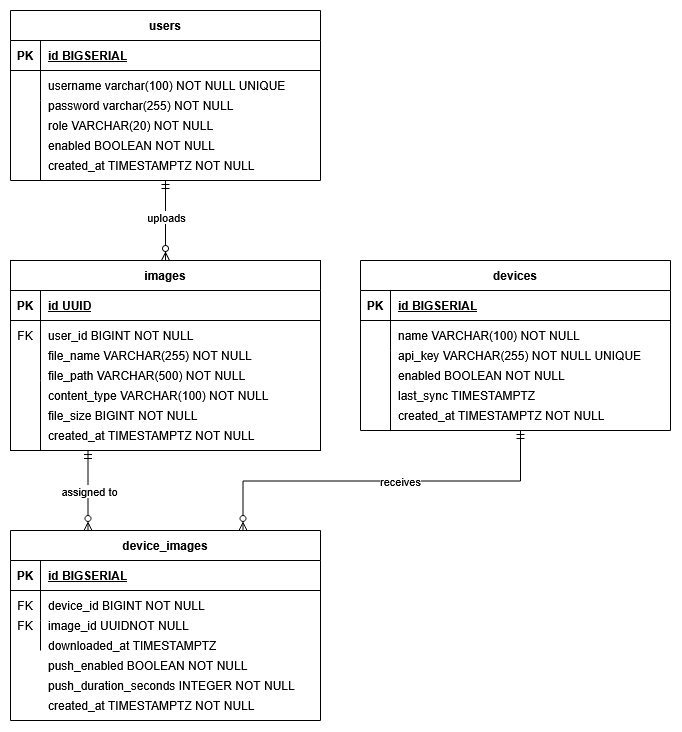

The diagram above was exported from draw.io. Its source (the exported page's mxGraphModel, read from the mxfile embedded in the PNG):
<mxGraphModel dx="1704" dy="907" grid="1" gridSize="10" guides="1" tooltips="1" connect="1" arrows="1" fold="1" page="1" pageScale="1" pageWidth="850" pageHeight="1100" math="0" shadow="0" extFonts="Permanent Marker^https://fonts.googleapis.com/css?family=Permanent+Marker">
  <root>
    <mxCell id="0" />
    <mxCell id="1" parent="0" />
    <mxCell id="E58P2RHJbbROCiYRXlcB-14" edge="1" parent="1" source="C-vyLk0tnHw3VtMMgP7b-2" style="edgeStyle=orthogonalEdgeStyle;rounded=0;orthogonalLoop=1;jettySize=auto;html=1;startArrow=ERzeroToMany;startFill=0;endArrow=ERmandOne;endFill=0;">
      <mxGeometry relative="1" as="geometry">
        <mxPoint x="215" y="290" as="targetPoint" />
      </mxGeometry>
    </mxCell>
    <mxCell id="E58P2RHJbbROCiYRXlcB-15" connectable="0" parent="E58P2RHJbbROCiYRXlcB-14" style="edgeLabel;html=1;align=center;verticalAlign=middle;resizable=0;points=[];" value="uploads" vertex="1">
      <mxGeometry relative="1" x="0.0893" as="geometry">
        <mxPoint as="offset" />
      </mxGeometry>
    </mxCell>
    <mxCell id="C-vyLk0tnHw3VtMMgP7b-2" parent="1" style="shape=table;startSize=30;container=1;collapsible=1;childLayout=tableLayout;fixedRows=1;rowLines=0;fontStyle=1;align=center;resizeLast=1;" value="images" vertex="1">
      <mxGeometry height="190" width="310" x="60" y="370" as="geometry" />
    </mxCell>
    <mxCell id="C-vyLk0tnHw3VtMMgP7b-3" parent="C-vyLk0tnHw3VtMMgP7b-2" style="shape=partialRectangle;collapsible=0;dropTarget=0;pointerEvents=0;fillColor=none;points=[[0,0.5],[1,0.5]];portConstraint=eastwest;top=0;left=0;right=0;bottom=1;" value="" vertex="1">
      <mxGeometry height="30" width="310" y="30" as="geometry" />
    </mxCell>
    <mxCell id="C-vyLk0tnHw3VtMMgP7b-4" parent="C-vyLk0tnHw3VtMMgP7b-3" style="shape=partialRectangle;overflow=hidden;connectable=0;fillColor=none;top=0;left=0;bottom=0;right=0;fontStyle=1;" value="PK" vertex="1">
      <mxGeometry height="30" width="30" as="geometry">
        <mxRectangle height="30" width="30" as="alternateBounds" />
      </mxGeometry>
    </mxCell>
    <mxCell id="C-vyLk0tnHw3VtMMgP7b-5" parent="C-vyLk0tnHw3VtMMgP7b-3" style="shape=partialRectangle;overflow=hidden;connectable=0;fillColor=none;top=0;left=0;bottom=0;right=0;align=left;spacingLeft=6;fontStyle=5;" value="id UUID" vertex="1">
      <mxGeometry height="30" width="280" x="30" as="geometry">
        <mxRectangle height="30" width="280" as="alternateBounds" />
      </mxGeometry>
    </mxCell>
    <mxCell id="C-vyLk0tnHw3VtMMgP7b-6" parent="C-vyLk0tnHw3VtMMgP7b-2" style="shape=partialRectangle;collapsible=0;dropTarget=0;pointerEvents=0;fillColor=none;points=[[0,0.5],[1,0.5]];portConstraint=eastwest;top=0;left=0;right=0;bottom=0;" value="" vertex="1">
      <mxGeometry height="30" width="310" y="60" as="geometry" />
    </mxCell>
    <mxCell id="C-vyLk0tnHw3VtMMgP7b-7" parent="C-vyLk0tnHw3VtMMgP7b-6" style="shape=partialRectangle;overflow=hidden;connectable=0;fillColor=none;top=0;left=0;bottom=0;right=0;" value="FK" vertex="1">
      <mxGeometry height="30" width="30" as="geometry">
        <mxRectangle height="30" width="30" as="alternateBounds" />
      </mxGeometry>
    </mxCell>
    <mxCell id="C-vyLk0tnHw3VtMMgP7b-8" parent="C-vyLk0tnHw3VtMMgP7b-6" style="shape=partialRectangle;overflow=hidden;connectable=0;fillColor=none;top=0;left=0;bottom=0;right=0;align=left;spacingLeft=6;" value="user_id BIGINT NOT NULL" vertex="1">
      <mxGeometry height="30" width="280" x="30" as="geometry">
        <mxRectangle height="30" width="280" as="alternateBounds" />
      </mxGeometry>
    </mxCell>
    <mxCell id="C-vyLk0tnHw3VtMMgP7b-9" parent="C-vyLk0tnHw3VtMMgP7b-2" style="shape=partialRectangle;collapsible=0;dropTarget=0;pointerEvents=0;fillColor=none;points=[[0,0.5],[1,0.5]];portConstraint=eastwest;top=0;left=0;right=0;bottom=0;" value="" vertex="1">
      <mxGeometry height="30" width="310" y="90" as="geometry" />
    </mxCell>
    <mxCell id="C-vyLk0tnHw3VtMMgP7b-10" parent="C-vyLk0tnHw3VtMMgP7b-9" style="shape=partialRectangle;overflow=hidden;connectable=0;fillColor=none;top=0;left=0;bottom=0;right=0;" value="" vertex="1">
      <mxGeometry height="30" width="30" as="geometry">
        <mxRectangle height="30" width="30" as="alternateBounds" />
      </mxGeometry>
    </mxCell>
    <mxCell id="C-vyLk0tnHw3VtMMgP7b-11" parent="C-vyLk0tnHw3VtMMgP7b-9" style="shape=partialRectangle;overflow=hidden;connectable=0;fillColor=none;top=0;left=0;bottom=0;right=0;align=left;spacingLeft=6;" value="" vertex="1">
      <mxGeometry height="30" width="280" x="30" as="geometry">
        <mxRectangle height="30" width="280" as="alternateBounds" />
      </mxGeometry>
    </mxCell>
    <mxCell id="C-vyLk0tnHw3VtMMgP7b-13" parent="1" style="shape=table;startSize=30;container=1;collapsible=1;childLayout=tableLayout;fixedRows=1;rowLines=0;fontStyle=1;align=center;resizeLast=1;" value="devices" vertex="1">
      <mxGeometry height="170" width="310" x="410" y="370" as="geometry" />
    </mxCell>
    <mxCell id="C-vyLk0tnHw3VtMMgP7b-14" parent="C-vyLk0tnHw3VtMMgP7b-13" style="shape=partialRectangle;collapsible=0;dropTarget=0;pointerEvents=0;fillColor=none;points=[[0,0.5],[1,0.5]];portConstraint=eastwest;top=0;left=0;right=0;bottom=1;" value="" vertex="1">
      <mxGeometry height="30" width="310" y="30" as="geometry" />
    </mxCell>
    <mxCell id="C-vyLk0tnHw3VtMMgP7b-15" parent="C-vyLk0tnHw3VtMMgP7b-14" style="shape=partialRectangle;overflow=hidden;connectable=0;fillColor=none;top=0;left=0;bottom=0;right=0;fontStyle=1;" value="PK" vertex="1">
      <mxGeometry height="30" width="30" as="geometry">
        <mxRectangle height="30" width="30" as="alternateBounds" />
      </mxGeometry>
    </mxCell>
    <mxCell id="C-vyLk0tnHw3VtMMgP7b-16" parent="C-vyLk0tnHw3VtMMgP7b-14" style="shape=partialRectangle;overflow=hidden;connectable=0;fillColor=none;top=0;left=0;bottom=0;right=0;align=left;spacingLeft=6;fontStyle=5;" value="id BIGSERIAL" vertex="1">
      <mxGeometry height="30" width="280" x="30" as="geometry">
        <mxRectangle height="30" width="280" as="alternateBounds" />
      </mxGeometry>
    </mxCell>
    <mxCell id="C-vyLk0tnHw3VtMMgP7b-17" parent="C-vyLk0tnHw3VtMMgP7b-13" style="shape=partialRectangle;collapsible=0;dropTarget=0;pointerEvents=0;fillColor=none;points=[[0,0.5],[1,0.5]];portConstraint=eastwest;top=0;left=0;right=0;bottom=0;" value="" vertex="1">
      <mxGeometry height="30" width="310" y="60" as="geometry" />
    </mxCell>
    <mxCell id="C-vyLk0tnHw3VtMMgP7b-18" parent="C-vyLk0tnHw3VtMMgP7b-17" style="shape=partialRectangle;overflow=hidden;connectable=0;fillColor=none;top=0;left=0;bottom=0;right=0;" value="" vertex="1">
      <mxGeometry height="30" width="30" as="geometry">
        <mxRectangle height="30" width="30" as="alternateBounds" />
      </mxGeometry>
    </mxCell>
    <mxCell id="C-vyLk0tnHw3VtMMgP7b-19" parent="C-vyLk0tnHw3VtMMgP7b-17" style="shape=partialRectangle;overflow=hidden;connectable=0;fillColor=none;top=0;left=0;bottom=0;right=0;align=left;spacingLeft=6;" value="name VARCHAR(100) NOT NULL" vertex="1">
      <mxGeometry height="30" width="280" x="30" as="geometry">
        <mxRectangle height="30" width="280" as="alternateBounds" />
      </mxGeometry>
    </mxCell>
    <mxCell id="C-vyLk0tnHw3VtMMgP7b-23" parent="1" style="shape=table;startSize=30;container=1;collapsible=1;childLayout=tableLayout;fixedRows=1;rowLines=0;fontStyle=1;align=center;resizeLast=1;" value="users" vertex="1">
      <mxGeometry height="170" width="310" x="60" y="120" as="geometry" />
    </mxCell>
    <mxCell id="C-vyLk0tnHw3VtMMgP7b-24" parent="C-vyLk0tnHw3VtMMgP7b-23" style="shape=partialRectangle;collapsible=0;dropTarget=0;pointerEvents=0;fillColor=none;points=[[0,0.5],[1,0.5]];portConstraint=eastwest;top=0;left=0;right=0;bottom=1;" value="" vertex="1">
      <mxGeometry height="30" width="310" y="30" as="geometry" />
    </mxCell>
    <mxCell id="C-vyLk0tnHw3VtMMgP7b-25" parent="C-vyLk0tnHw3VtMMgP7b-24" style="shape=partialRectangle;overflow=hidden;connectable=0;fillColor=none;top=0;left=0;bottom=0;right=0;fontStyle=1;" value="PK" vertex="1">
      <mxGeometry height="30" width="30" as="geometry">
        <mxRectangle height="30" width="30" as="alternateBounds" />
      </mxGeometry>
    </mxCell>
    <mxCell id="C-vyLk0tnHw3VtMMgP7b-26" parent="C-vyLk0tnHw3VtMMgP7b-24" style="shape=partialRectangle;overflow=hidden;connectable=0;fillColor=none;top=0;left=0;bottom=0;right=0;align=left;spacingLeft=6;fontStyle=5;" value="id BIGSERIAL" vertex="1">
      <mxGeometry height="30" width="280" x="30" as="geometry">
        <mxRectangle height="30" width="280" as="alternateBounds" />
      </mxGeometry>
    </mxCell>
    <mxCell id="C-vyLk0tnHw3VtMMgP7b-27" parent="C-vyLk0tnHw3VtMMgP7b-23" style="shape=partialRectangle;collapsible=0;dropTarget=0;pointerEvents=0;fillColor=none;points=[[0,0.5],[1,0.5]];portConstraint=eastwest;top=0;left=0;right=0;bottom=0;" value="" vertex="1">
      <mxGeometry height="30" width="310" y="60" as="geometry" />
    </mxCell>
    <mxCell id="C-vyLk0tnHw3VtMMgP7b-28" parent="C-vyLk0tnHw3VtMMgP7b-27" style="shape=partialRectangle;overflow=hidden;connectable=0;fillColor=none;top=0;left=0;bottom=0;right=0;" value="" vertex="1">
      <mxGeometry height="30" width="30" as="geometry">
        <mxRectangle height="30" width="30" as="alternateBounds" />
      </mxGeometry>
    </mxCell>
    <mxCell id="C-vyLk0tnHw3VtMMgP7b-29" parent="C-vyLk0tnHw3VtMMgP7b-27" style="shape=partialRectangle;overflow=hidden;connectable=0;fillColor=none;top=0;left=0;bottom=0;right=0;align=left;spacingLeft=6;" value="username varchar(100) NOT NULL UNIQUE" vertex="1">
      <mxGeometry height="30" width="280" x="30" as="geometry">
        <mxRectangle height="30" width="280" as="alternateBounds" />
      </mxGeometry>
    </mxCell>
    <mxCell id="E58P2RHJbbROCiYRXlcB-1" parent="1" style="shape=partialRectangle;overflow=hidden;connectable=0;fillColor=none;top=0;left=0;bottom=0;right=0;align=left;spacingLeft=6;" value="password varchar(255) NOT NULL" vertex="1">
      <mxGeometry height="30" width="280" x="90" y="200" as="geometry">
        <mxRectangle height="30" width="280" as="alternateBounds" />
      </mxGeometry>
    </mxCell>
    <mxCell id="E58P2RHJbbROCiYRXlcB-2" parent="1" style="shape=partialRectangle;overflow=hidden;connectable=0;fillColor=none;top=0;left=0;bottom=0;right=0;" value="" vertex="1">
      <mxGeometry height="30" width="30" x="60" y="210" as="geometry">
        <mxRectangle height="30" width="30" as="alternateBounds" />
      </mxGeometry>
    </mxCell>
    <mxCell id="E58P2RHJbbROCiYRXlcB-10" parent="1" style="shape=partialRectangle;overflow=hidden;connectable=0;fillColor=none;top=0;left=0;bottom=0;right=0;align=left;spacingLeft=6;" value="role VARCHAR(20) NOT NULL" vertex="1">
      <mxGeometry height="30" width="280" x="90" y="220" as="geometry">
        <mxRectangle height="30" width="280" as="alternateBounds" />
      </mxGeometry>
    </mxCell>
    <mxCell id="E58P2RHJbbROCiYRXlcB-11" parent="1" style="shape=partialRectangle;overflow=hidden;connectable=0;fillColor=none;top=0;left=0;bottom=0;right=0;align=left;spacingLeft=6;" value="enabled BOOLEAN NOT NULL" vertex="1">
      <mxGeometry height="30" width="280" x="90" y="240" as="geometry">
        <mxRectangle height="30" width="280" as="alternateBounds" />
      </mxGeometry>
    </mxCell>
    <mxCell id="E58P2RHJbbROCiYRXlcB-12" parent="1" style="shape=partialRectangle;overflow=hidden;connectable=0;fillColor=none;top=0;left=0;bottom=0;right=0;align=left;spacingLeft=6;" value="created_at TIMESTAMPTZ NOT NULL" vertex="1">
      <mxGeometry height="30" width="280" x="90" y="260" as="geometry">
        <mxRectangle height="30" width="280" as="alternateBounds" />
      </mxGeometry>
    </mxCell>
    <mxCell id="E58P2RHJbbROCiYRXlcB-13" edge="1" parent="1" style="endArrow=none;html=1;rounded=0;" value="">
      <mxGeometry height="50" relative="1" width="50" as="geometry">
        <mxPoint x="90" y="290" as="sourcePoint" />
        <mxPoint x="90" y="210" as="targetPoint" />
      </mxGeometry>
    </mxCell>
    <mxCell id="E58P2RHJbbROCiYRXlcB-16" parent="1" style="shape=partialRectangle;overflow=hidden;connectable=0;fillColor=none;top=0;left=0;bottom=0;right=0;align=left;spacingLeft=6;" value="file_name VARCHAR(255) NOT NULL" vertex="1">
      <mxGeometry height="30" width="280" x="90" y="450" as="geometry">
        <mxRectangle height="30" width="280" as="alternateBounds" />
      </mxGeometry>
    </mxCell>
    <mxCell id="E58P2RHJbbROCiYRXlcB-17" parent="1" style="shape=partialRectangle;overflow=hidden;connectable=0;fillColor=none;top=0;left=0;bottom=0;right=0;align=left;spacingLeft=6;" value="file_path VARCHAR(500) NOT NULL" vertex="1">
      <mxGeometry height="30" width="280" x="90" y="470" as="geometry">
        <mxRectangle height="30" width="280" as="alternateBounds" />
      </mxGeometry>
    </mxCell>
    <mxCell id="E58P2RHJbbROCiYRXlcB-18" parent="1" style="shape=partialRectangle;overflow=hidden;connectable=0;fillColor=none;top=0;left=0;bottom=0;right=0;align=left;spacingLeft=6;" value="content_type VARCHAR(100) NOT NULL" vertex="1">
      <mxGeometry height="30" width="280" x="90" y="490" as="geometry">
        <mxRectangle height="30" width="280" as="alternateBounds" />
      </mxGeometry>
    </mxCell>
    <mxCell id="E58P2RHJbbROCiYRXlcB-19" parent="1" style="shape=partialRectangle;overflow=hidden;connectable=0;fillColor=none;top=0;left=0;bottom=0;right=0;align=left;spacingLeft=6;" value="file_size BIGINT NOT NULL" vertex="1">
      <mxGeometry height="30" width="280" x="90" y="510" as="geometry">
        <mxRectangle height="30" width="280" as="alternateBounds" />
      </mxGeometry>
    </mxCell>
    <mxCell id="E58P2RHJbbROCiYRXlcB-20" parent="1" style="shape=partialRectangle;overflow=hidden;connectable=0;fillColor=none;top=0;left=0;bottom=0;right=0;align=left;spacingLeft=6;" value="created_at TIMESTAMPTZ NOT NULL" vertex="1">
      <mxGeometry height="30" width="280" x="90" y="530" as="geometry">
        <mxRectangle height="30" width="280" as="alternateBounds" />
      </mxGeometry>
    </mxCell>
    <mxCell id="E58P2RHJbbROCiYRXlcB-21" edge="1" parent="1" style="endArrow=none;html=1;rounded=0;" value="">
      <mxGeometry height="50" relative="1" width="50" as="geometry">
        <mxPoint x="90" y="560" as="sourcePoint" />
        <mxPoint x="90" y="490" as="targetPoint" />
      </mxGeometry>
    </mxCell>
    <mxCell id="E58P2RHJbbROCiYRXlcB-22" parent="1" style="shape=partialRectangle;overflow=hidden;connectable=0;fillColor=none;top=0;left=0;bottom=0;right=0;align=left;spacingLeft=6;" value="api_key VARCHAR(255) NOT NULL UNIQUE" vertex="1">
      <mxGeometry height="30" width="280" x="440" y="450" as="geometry">
        <mxRectangle height="30" width="280" as="alternateBounds" />
      </mxGeometry>
    </mxCell>
    <mxCell id="E58P2RHJbbROCiYRXlcB-23" parent="1" style="shape=partialRectangle;overflow=hidden;connectable=0;fillColor=none;top=0;left=0;bottom=0;right=0;align=left;spacingLeft=6;" value="enabled BOOLEAN NOT NULL" vertex="1">
      <mxGeometry height="30" width="280" x="440" y="470" as="geometry">
        <mxRectangle height="30" width="280" as="alternateBounds" />
      </mxGeometry>
    </mxCell>
    <mxCell id="E58P2RHJbbROCiYRXlcB-24" parent="1" style="shape=partialRectangle;overflow=hidden;connectable=0;fillColor=none;top=0;left=0;bottom=0;right=0;align=left;spacingLeft=6;" value="last_sync TIMESTAMPTZ" vertex="1">
      <mxGeometry height="30" width="280" x="440" y="490" as="geometry">
        <mxRectangle height="30" width="280" as="alternateBounds" />
      </mxGeometry>
    </mxCell>
    <mxCell id="E58P2RHJbbROCiYRXlcB-25" parent="1" style="shape=partialRectangle;overflow=hidden;connectable=0;fillColor=none;top=0;left=0;bottom=0;right=0;align=left;spacingLeft=6;" value="created_at TIMESTAMPTZ NOT NULL" vertex="1">
      <mxGeometry height="30" width="280" x="440" y="510" as="geometry">
        <mxRectangle height="30" width="280" as="alternateBounds" />
      </mxGeometry>
    </mxCell>
    <mxCell id="E58P2RHJbbROCiYRXlcB-26" edge="1" parent="1" style="endArrow=none;html=1;rounded=0;" value="">
      <mxGeometry height="50" relative="1" width="50" as="geometry">
        <mxPoint x="440" y="540" as="sourcePoint" />
        <mxPoint x="440" y="460" as="targetPoint" />
      </mxGeometry>
    </mxCell>
    <mxCell id="E58P2RHJbbROCiYRXlcB-27" parent="1" style="shape=table;startSize=30;container=1;collapsible=1;childLayout=tableLayout;fixedRows=1;rowLines=0;fontStyle=1;align=center;resizeLast=1;" value="device_images" vertex="1">
      <mxGeometry height="190" width="310" x="60" y="640" as="geometry" />
    </mxCell>
    <mxCell id="E58P2RHJbbROCiYRXlcB-28" parent="E58P2RHJbbROCiYRXlcB-27" style="shape=partialRectangle;collapsible=0;dropTarget=0;pointerEvents=0;fillColor=none;points=[[0,0.5],[1,0.5]];portConstraint=eastwest;top=0;left=0;right=0;bottom=1;" value="" vertex="1">
      <mxGeometry height="30" width="310" y="30" as="geometry" />
    </mxCell>
    <mxCell id="E58P2RHJbbROCiYRXlcB-29" parent="E58P2RHJbbROCiYRXlcB-28" style="shape=partialRectangle;overflow=hidden;connectable=0;fillColor=none;top=0;left=0;bottom=0;right=0;fontStyle=1;" value="PK" vertex="1">
      <mxGeometry height="30" width="30" as="geometry">
        <mxRectangle height="30" width="30" as="alternateBounds" />
      </mxGeometry>
    </mxCell>
    <mxCell id="E58P2RHJbbROCiYRXlcB-30" parent="E58P2RHJbbROCiYRXlcB-28" style="shape=partialRectangle;overflow=hidden;connectable=0;fillColor=none;top=0;left=0;bottom=0;right=0;align=left;spacingLeft=6;fontStyle=5;" value="id BIGSERIAL" vertex="1">
      <mxGeometry height="30" width="280" x="30" as="geometry">
        <mxRectangle height="30" width="280" as="alternateBounds" />
      </mxGeometry>
    </mxCell>
    <mxCell id="E58P2RHJbbROCiYRXlcB-31" parent="E58P2RHJbbROCiYRXlcB-27" style="shape=partialRectangle;collapsible=0;dropTarget=0;pointerEvents=0;fillColor=none;points=[[0,0.5],[1,0.5]];portConstraint=eastwest;top=0;left=0;right=0;bottom=0;" value="" vertex="1">
      <mxGeometry height="30" width="310" y="60" as="geometry" />
    </mxCell>
    <mxCell id="E58P2RHJbbROCiYRXlcB-32" parent="E58P2RHJbbROCiYRXlcB-31" style="shape=partialRectangle;overflow=hidden;connectable=0;fillColor=none;top=0;left=0;bottom=0;right=0;" value="FK" vertex="1">
      <mxGeometry height="30" width="30" as="geometry">
        <mxRectangle height="30" width="30" as="alternateBounds" />
      </mxGeometry>
    </mxCell>
    <mxCell id="E58P2RHJbbROCiYRXlcB-33" parent="E58P2RHJbbROCiYRXlcB-31" style="shape=partialRectangle;overflow=hidden;connectable=0;fillColor=none;top=0;left=0;bottom=0;right=0;align=left;spacingLeft=6;" value="device_id BIGINT NOT NULL" vertex="1">
      <mxGeometry height="30" width="280" x="30" as="geometry">
        <mxRectangle height="30" width="280" as="alternateBounds" />
      </mxGeometry>
    </mxCell>
    <mxCell id="E58P2RHJbbROCiYRXlcB-34" parent="E58P2RHJbbROCiYRXlcB-27" style="shape=partialRectangle;collapsible=0;dropTarget=0;pointerEvents=0;fillColor=none;points=[[0,0.5],[1,0.5]];portConstraint=eastwest;top=0;left=0;right=0;bottom=0;" value="" vertex="1">
      <mxGeometry height="30" width="310" y="90" as="geometry" />
    </mxCell>
    <mxCell id="E58P2RHJbbROCiYRXlcB-35" parent="E58P2RHJbbROCiYRXlcB-34" style="shape=partialRectangle;overflow=hidden;connectable=0;fillColor=none;top=0;left=0;bottom=0;right=0;" value="" vertex="1">
      <mxGeometry height="30" width="30" as="geometry">
        <mxRectangle height="30" width="30" as="alternateBounds" />
      </mxGeometry>
    </mxCell>
    <mxCell id="E58P2RHJbbROCiYRXlcB-36" parent="E58P2RHJbbROCiYRXlcB-34" style="shape=partialRectangle;overflow=hidden;connectable=0;fillColor=none;top=0;left=0;bottom=0;right=0;align=left;spacingLeft=6;" value="" vertex="1">
      <mxGeometry height="30" width="280" x="30" as="geometry">
        <mxRectangle height="30" width="280" as="alternateBounds" />
      </mxGeometry>
    </mxCell>
    <mxCell id="E58P2RHJbbROCiYRXlcB-37" parent="1" style="shape=partialRectangle;overflow=hidden;connectable=0;fillColor=none;top=0;left=0;bottom=0;right=0;align=left;spacingLeft=6;" value="image_id UUIDNOT NULL" vertex="1">
      <mxGeometry height="30" width="280" x="90" y="720" as="geometry">
        <mxRectangle height="30" width="280" as="alternateBounds" />
      </mxGeometry>
    </mxCell>
    <mxCell id="E58P2RHJbbROCiYRXlcB-38" parent="1" style="shape=partialRectangle;overflow=hidden;connectable=0;fillColor=none;top=0;left=0;bottom=0;right=0;" value="FK" vertex="1">
      <mxGeometry height="30" width="30" x="60" y="720" as="geometry">
        <mxRectangle height="30" width="30" as="alternateBounds" />
      </mxGeometry>
    </mxCell>
    <mxCell id="E58P2RHJbbROCiYRXlcB-40" parent="1" style="shape=partialRectangle;overflow=hidden;connectable=0;fillColor=none;top=0;left=0;bottom=0;right=0;align=left;spacingLeft=6;" value="downloaded_at TIMESTAMPTZ" vertex="1">
      <mxGeometry height="30" width="280" x="90" y="740" as="geometry">
        <mxRectangle height="30" width="280" as="alternateBounds" />
      </mxGeometry>
    </mxCell>
    <mxCell id="E58P2RHJbbROCiYRXlcB-41" parent="1" style="shape=partialRectangle;overflow=hidden;connectable=0;fillColor=none;top=0;left=0;bottom=0;right=0;align=left;spacingLeft=6;" value="push_enabled BOOLEAN NOT NULL" vertex="1">
      <mxGeometry height="30" width="280" x="90" y="760" as="geometry">
        <mxRectangle height="30" width="280" as="alternateBounds" />
      </mxGeometry>
    </mxCell>
    <mxCell id="E58P2RHJbbROCiYRXlcB-42" parent="1" style="shape=partialRectangle;overflow=hidden;connectable=0;fillColor=none;top=0;left=0;bottom=0;right=0;align=left;spacingLeft=6;" value="push_duration_seconds INTEGER NOT NULL" vertex="1">
      <mxGeometry height="30" width="280" x="90" y="780" as="geometry">
        <mxRectangle height="30" width="280" as="alternateBounds" />
      </mxGeometry>
    </mxCell>
    <mxCell id="E58P2RHJbbROCiYRXlcB-43" parent="1" style="shape=partialRectangle;overflow=hidden;connectable=0;fillColor=none;top=0;left=0;bottom=0;right=0;align=left;spacingLeft=6;" value="created_at TIMESTAMPTZ NOT NULL" vertex="1">
      <mxGeometry height="30" width="280" x="90" y="800" as="geometry">
        <mxRectangle height="30" width="280" as="alternateBounds" />
      </mxGeometry>
    </mxCell>
    <mxCell id="E58P2RHJbbROCiYRXlcB-44" edge="1" parent="1" source="E58P2RHJbbROCiYRXlcB-27" style="edgeStyle=orthogonalEdgeStyle;rounded=0;orthogonalLoop=1;jettySize=auto;html=1;startArrow=ERzeroToMany;startFill=0;endArrow=ERmandOne;endFill=0;exitX=0.25;exitY=0;exitDx=0;exitDy=0;">
      <mxGeometry relative="1" x="0.4904" as="geometry">
        <mxPoint x="214.5" y="640" as="sourcePoint" />
        <mxPoint x="137.5" y="560" as="targetPoint" />
      </mxGeometry>
    </mxCell>
    <mxCell id="E58P2RHJbbROCiYRXlcB-48" connectable="0" parent="E58P2RHJbbROCiYRXlcB-44" style="edgeLabel;html=1;align=center;verticalAlign=middle;resizable=0;points=[];" value="assigned to" vertex="1">
      <mxGeometry relative="1" x="-0.0292" y="-1" as="geometry">
        <mxPoint as="offset" />
      </mxGeometry>
    </mxCell>
    <mxCell id="E58P2RHJbbROCiYRXlcB-46" edge="1" parent="1" source="E58P2RHJbbROCiYRXlcB-27" style="edgeStyle=orthogonalEdgeStyle;rounded=0;orthogonalLoop=1;jettySize=auto;html=1;startArrow=ERzeroToMany;startFill=0;endArrow=ERmandOne;endFill=0;exitX=0.75;exitY=0;exitDx=0;exitDy=0;">
      <mxGeometry relative="1" as="geometry">
        <mxPoint x="410" y="680" as="sourcePoint" />
        <mxPoint x="570" y="540" as="targetPoint" />
      </mxGeometry>
    </mxCell>
    <mxCell id="E58P2RHJbbROCiYRXlcB-47" connectable="0" parent="E58P2RHJbbROCiYRXlcB-46" style="edgeLabel;html=1;align=center;verticalAlign=middle;resizable=0;points=[];" value="receives" vertex="1">
      <mxGeometry relative="1" x="0.0893" as="geometry">
        <mxPoint as="offset" />
      </mxGeometry>
    </mxCell>
  </root>
</mxGraphModel>